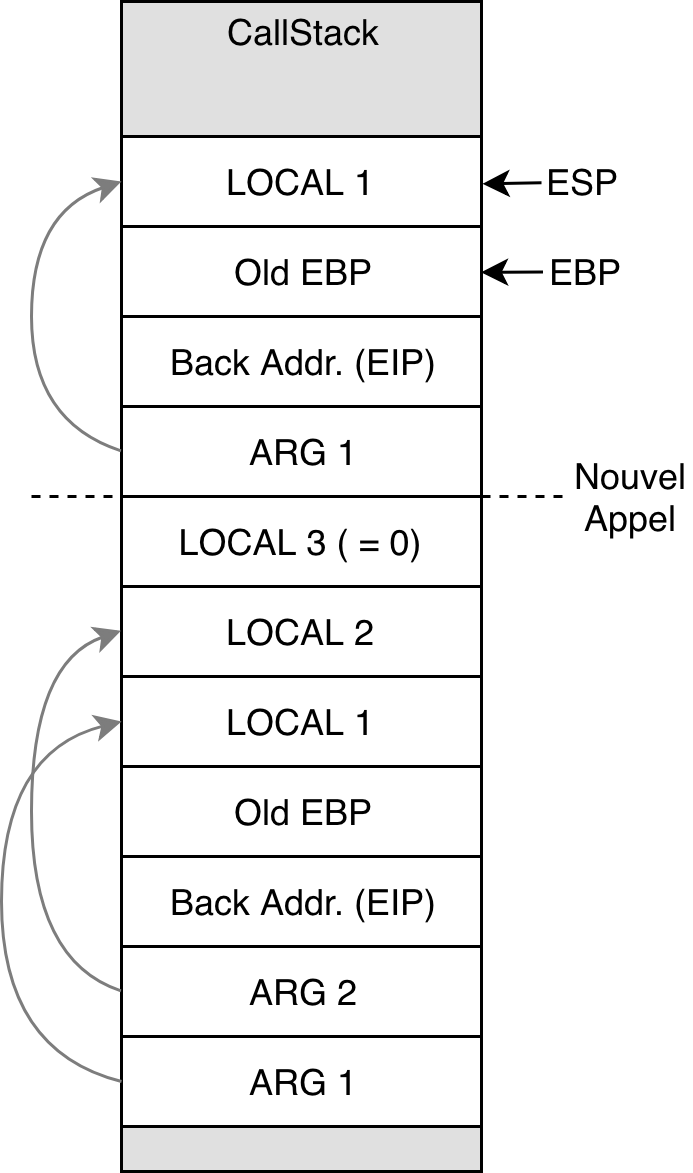

The diagram above was exported from draw.io. Its source (the exported page's mxGraphModel, read from the mxfile embedded in the PNG):
<mxGraphModel dx="738" dy="505" grid="1" gridSize="10" guides="1" tooltips="1" connect="1" arrows="1" fold="1" page="1" pageScale="1" pageWidth="827" pageHeight="1169" math="0" shadow="0">
  <root>
    <mxCell id="0" />
    <mxCell id="1" parent="0" />
    <mxCell id="XKsPrN5xdCDCXOlf3_o0-1" value="" style="rounded=0;whiteSpace=wrap;html=1;fillColor=#E0E0E0;" parent="1" vertex="1">
      <mxGeometry x="230" y="80" width="120" height="390" as="geometry" />
    </mxCell>
    <mxCell id="XKsPrN5xdCDCXOlf3_o0-2" value="ARG 1" style="rounded=0;whiteSpace=wrap;html=1;fillColor=#ffffff;" parent="1" vertex="1">
      <mxGeometry x="230" y="425" width="120" height="30" as="geometry" />
    </mxCell>
    <mxCell id="XKsPrN5xdCDCXOlf3_o0-3" value="ARG 2" style="rounded=0;whiteSpace=wrap;html=1;fillColor=#ffffff;" parent="1" vertex="1">
      <mxGeometry x="230" y="395" width="120" height="30" as="geometry" />
    </mxCell>
    <mxCell id="XKsPrN5xdCDCXOlf3_o0-4" value="Back Addr. (EIP)" style="rounded=0;whiteSpace=wrap;html=1;fillColor=#ffffff;" parent="1" vertex="1">
      <mxGeometry x="230" y="365" width="120" height="30" as="geometry" />
    </mxCell>
    <mxCell id="XKsPrN5xdCDCXOlf3_o0-9" value="EBP" style="text;html=1;strokeColor=none;fillColor=none;align=left;verticalAlign=middle;whiteSpace=wrap;rounded=0;" parent="1" vertex="1">
      <mxGeometry x="370.5" y="160" width="40" height="20" as="geometry" />
    </mxCell>
    <mxCell id="XKsPrN5xdCDCXOlf3_o0-10" value="" style="endArrow=classic;html=1;entryX=1;entryY=0.5;entryDx=0;entryDy=0;align=left;" parent="1" source="XKsPrN5xdCDCXOlf3_o0-9" edge="1">
      <mxGeometry width="50" height="50" relative="1" as="geometry">
        <mxPoint x="379.5" y="170" as="sourcePoint" />
        <mxPoint x="349.8103448275863" y="170.27586206896558" as="targetPoint" />
      </mxGeometry>
    </mxCell>
    <mxCell id="XKsPrN5xdCDCXOlf3_o0-11" value="CallStack" style="text;html=1;strokeColor=none;fillColor=none;align=center;verticalAlign=middle;whiteSpace=wrap;rounded=0;" parent="1" vertex="1">
      <mxGeometry x="230" y="80" width="120" height="20" as="geometry" />
    </mxCell>
    <mxCell id="XKsPrN5xdCDCXOlf3_o0-6" value="" style="endArrow=classic;html=1;align=left;entryX=1;entryY=0.5;entryDx=0;entryDy=0;" parent="1" source="XKsPrN5xdCDCXOlf3_o0-5" edge="1">
      <mxGeometry width="50" height="50" relative="1" as="geometry">
        <mxPoint x="370" y="108" as="sourcePoint" />
        <mxPoint x="350.3103448275863" y="140.77586206896558" as="targetPoint" />
      </mxGeometry>
    </mxCell>
    <mxCell id="XKsPrN5xdCDCXOlf3_o0-24" value="Old EBP" style="rounded=0;whiteSpace=wrap;html=1;fillColor=#ffffff;" parent="1" vertex="1">
      <mxGeometry x="230" y="335" width="120" height="30" as="geometry" />
    </mxCell>
    <mxCell id="XKsPrN5xdCDCXOlf3_o0-5" value="ESP" style="text;html=1;strokeColor=none;fillColor=none;align=left;verticalAlign=middle;whiteSpace=wrap;rounded=0;" parent="1" vertex="1">
      <mxGeometry x="370" y="130" width="40" height="20" as="geometry" />
    </mxCell>
    <mxCell id="XKsPrN5xdCDCXOlf3_o0-25" value="LOCAL 1" style="rounded=0;whiteSpace=wrap;html=1;fillColor=#ffffff;" parent="1" vertex="1">
      <mxGeometry x="230" y="305" width="120" height="30" as="geometry" />
    </mxCell>
    <mxCell id="XKsPrN5xdCDCXOlf3_o0-26" value="LOCAL 2" style="rounded=0;whiteSpace=wrap;html=1;fillColor=#ffffff;" parent="1" vertex="1">
      <mxGeometry x="230" y="275" width="120" height="30" as="geometry" />
    </mxCell>
    <mxCell id="XKsPrN5xdCDCXOlf3_o0-27" value="LOCAL 3 ( = 0)" style="rounded=0;whiteSpace=wrap;html=1;fillColor=#ffffff;" parent="1" vertex="1">
      <mxGeometry x="230" y="245" width="120" height="30" as="geometry" />
    </mxCell>
    <mxCell id="XKsPrN5xdCDCXOlf3_o0-28" value="" style="curved=1;endArrow=classic;html=1;strokeColor=#7D7D7D;align=left;exitX=0;exitY=0.5;exitDx=0;exitDy=0;entryX=0;entryY=0.5;entryDx=0;entryDy=0;" parent="1" source="XKsPrN5xdCDCXOlf3_o0-2" target="XKsPrN5xdCDCXOlf3_o0-25" edge="1">
      <mxGeometry width="50" height="50" relative="1" as="geometry">
        <mxPoint x="210" y="390" as="sourcePoint" />
        <mxPoint x="260" y="340" as="targetPoint" />
        <Array as="points">
          <mxPoint x="190" y="430" />
          <mxPoint x="190" y="330" />
        </Array>
      </mxGeometry>
    </mxCell>
    <mxCell id="XKsPrN5xdCDCXOlf3_o0-29" value="" style="curved=1;endArrow=classic;html=1;strokeColor=#7D7D7D;align=left;exitX=0;exitY=0.5;exitDx=0;exitDy=0;entryX=0;entryY=0.5;entryDx=0;entryDy=0;" parent="1" edge="1">
      <mxGeometry width="50" height="50" relative="1" as="geometry">
        <mxPoint x="229.81034482758628" y="409.7758620689656" as="sourcePoint" />
        <mxPoint x="229.81034482758628" y="289.7758620689656" as="targetPoint" />
        <Array as="points">
          <mxPoint x="200" y="400" />
          <mxPoint x="200" y="300" />
        </Array>
      </mxGeometry>
    </mxCell>
    <mxCell id="T2kIWcj_iQjCVT2DLAId-2" value="ARG 1" style="rounded=0;whiteSpace=wrap;html=1;fillColor=#ffffff;" vertex="1" parent="1">
      <mxGeometry x="230" y="215" width="120" height="30" as="geometry" />
    </mxCell>
    <mxCell id="T2kIWcj_iQjCVT2DLAId-4" value="Back Addr. (EIP)" style="rounded=0;whiteSpace=wrap;html=1;fillColor=#ffffff;" vertex="1" parent="1">
      <mxGeometry x="230" y="185" width="120" height="30" as="geometry" />
    </mxCell>
    <mxCell id="T2kIWcj_iQjCVT2DLAId-5" value="Old EBP" style="rounded=0;whiteSpace=wrap;html=1;fillColor=#ffffff;" vertex="1" parent="1">
      <mxGeometry x="230" y="155" width="120" height="30" as="geometry" />
    </mxCell>
    <mxCell id="T2kIWcj_iQjCVT2DLAId-6" value="LOCAL 1" style="rounded=0;whiteSpace=wrap;html=1;fillColor=#ffffff;" vertex="1" parent="1">
      <mxGeometry x="230" y="125" width="120" height="30" as="geometry" />
    </mxCell>
    <mxCell id="T2kIWcj_iQjCVT2DLAId-9" value="" style="curved=1;endArrow=classic;html=1;strokeColor=#7D7D7D;align=left;exitX=0;exitY=0.5;exitDx=0;exitDy=0;" edge="1" parent="1">
      <mxGeometry width="50" height="50" relative="1" as="geometry">
        <mxPoint x="229.81034482758628" y="229.77586206896558" as="sourcePoint" />
        <mxPoint x="230" y="140" as="targetPoint" />
        <Array as="points">
          <mxPoint x="200" y="220" />
          <mxPoint x="200" y="150" />
        </Array>
      </mxGeometry>
    </mxCell>
    <mxCell id="T2kIWcj_iQjCVT2DLAId-10" value="" style="endArrow=none;dashed=1;html=1;" edge="1" parent="1">
      <mxGeometry width="50" height="50" relative="1" as="geometry">
        <mxPoint x="200" y="245" as="sourcePoint" />
        <mxPoint x="380" y="245" as="targetPoint" />
      </mxGeometry>
    </mxCell>
    <mxCell id="T2kIWcj_iQjCVT2DLAId-11" value="Nouvel Appel" style="text;html=1;strokeColor=none;fillColor=none;align=center;verticalAlign=middle;whiteSpace=wrap;rounded=0;" vertex="1" parent="1">
      <mxGeometry x="380" y="235" width="40" height="20" as="geometry" />
    </mxCell>
  </root>
</mxGraphModel>